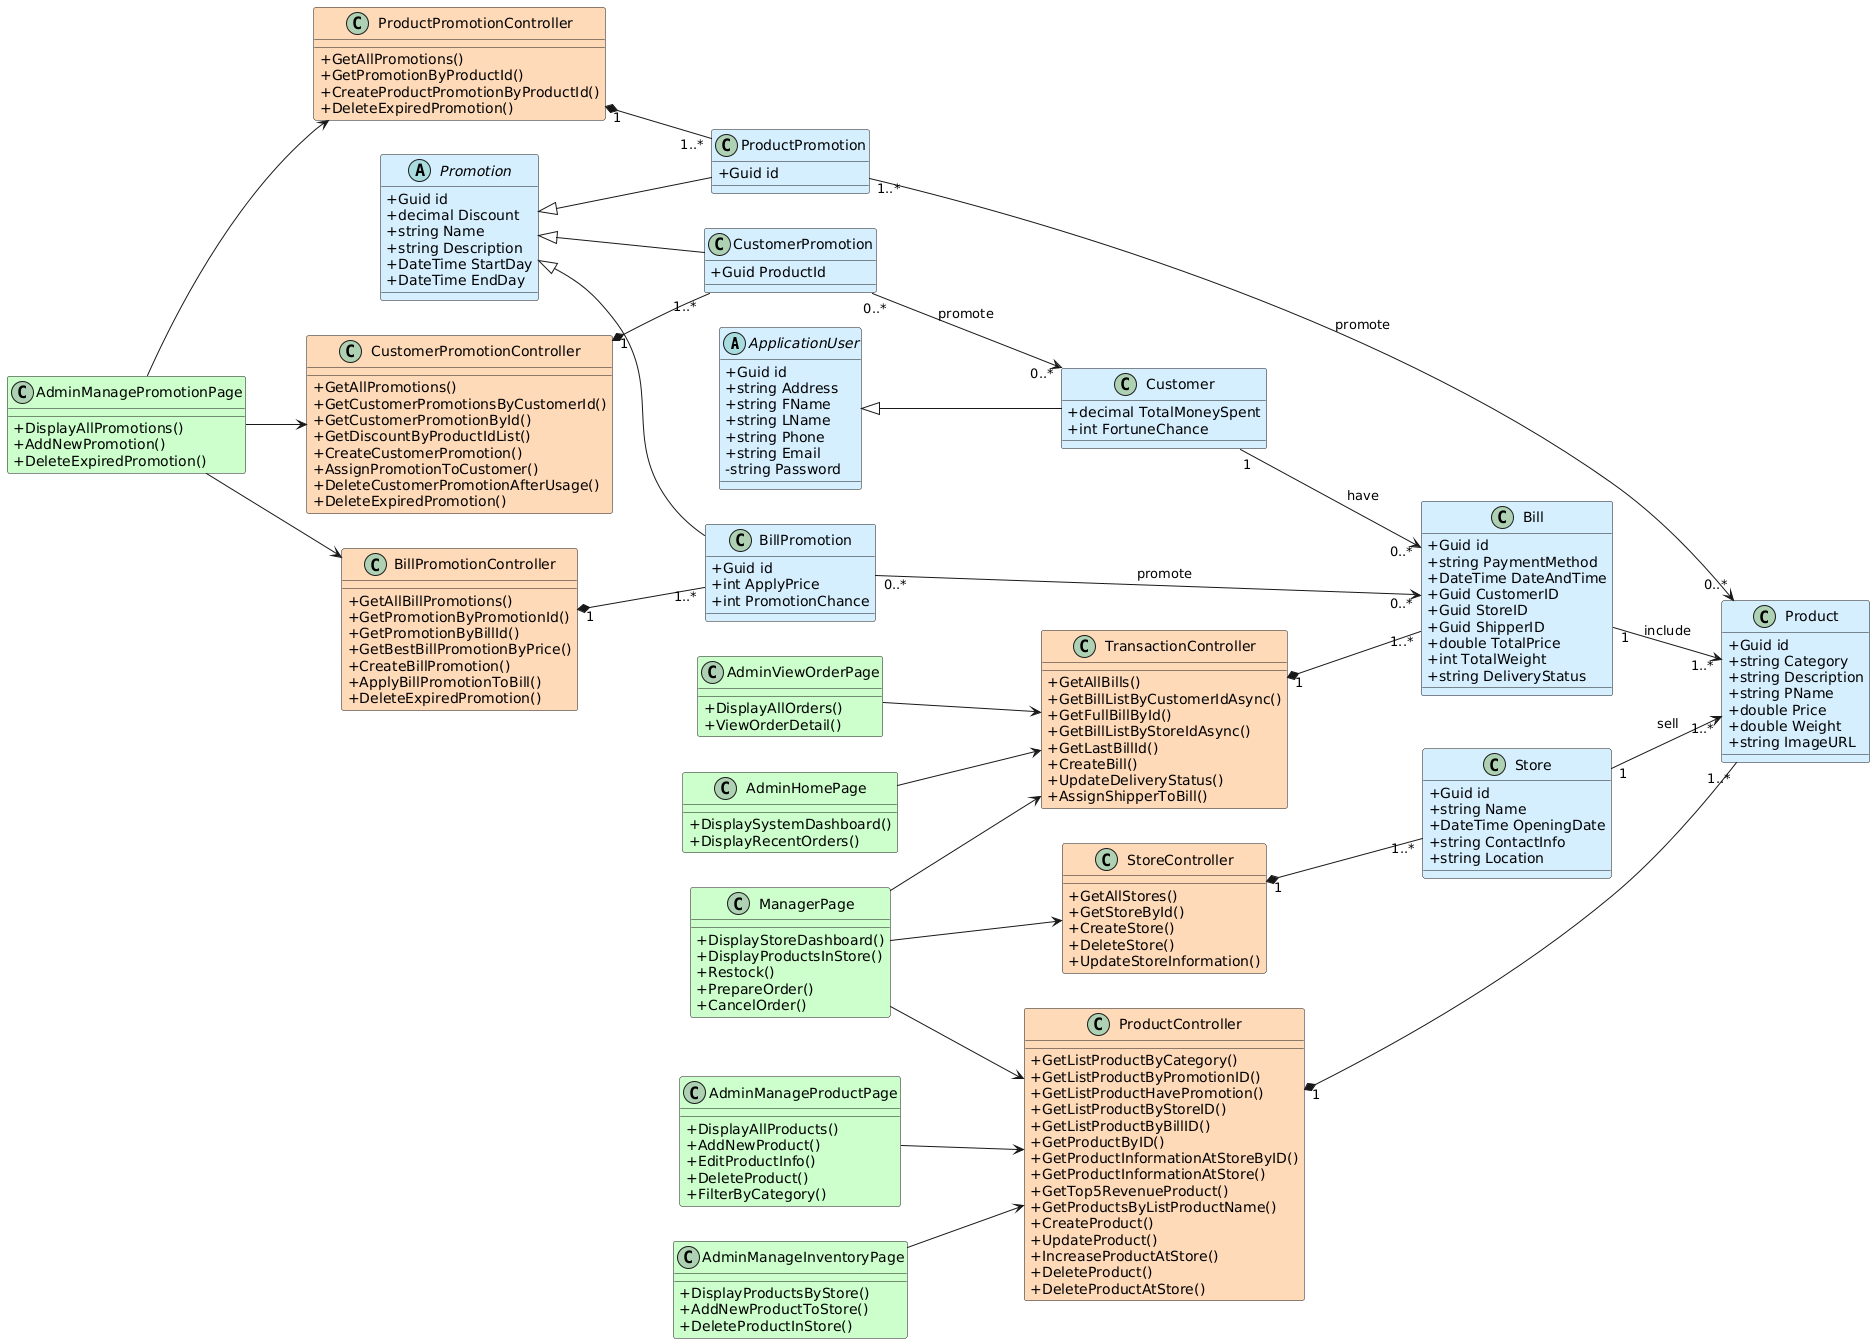

The diagram above was rendered by PlantUML. Its source (embedded in the PNG):
@startuml
skinparam classAttributeIconSize 0
left to right direction
abstract class ApplicationUser #D6EFFF {
        +Guid id
        +string Address
        +string FName
        +string LName
        +string Phone
        +string Email
        -string Password
    }

    class Customer #D6EFFF {
        +decimal TotalMoneySpent
        +int FortuneChance
    }

    abstract class Promotion #D6EFFF {
        +Guid id
        +decimal Discount
        +string Name
        +string Description
        +DateTime StartDay
        +DateTime EndDay
    }

    class ProductPromotion #D6EFFF {
        +Guid id
    }

    class CustomerPromotion #D6EFFF {
        +Guid ProductId
    }

    class BillPromotion #D6EFFF {
        +Guid id
        +int ApplyPrice
        +int PromotionChance
    }

    class Bill #D6EFFF {
        +Guid id
        +string PaymentMethod
        +DateTime DateAndTime
        +Guid CustomerID
        +Guid StoreID
        +Guid ShipperID
        +double TotalPrice
        +int TotalWeight
        +string DeliveryStatus
    }

    class Store #D6EFFF {
        +Guid id
        +string Name
        +DateTime OpeningDate
        +string ContactInfo
        +string Location
    }

    class Product #D6EFFF {
        +Guid id
        +string Category
        +string Description
        +string PName
        +double Price
        +double Weight
        +string ImageURL
    }

    

    class ProductController #FFDAB9{
        +GetListProductByCategory()
        +GetListProductByPromotionID()
        +GetListProductHavePromotion()
        +GetListProductByStoreID()
        +GetListProductByBillID()
        +GetProductByID()
        +GetProductInformationAtStoreByID()
        +GetProductInformationAtStore()
        +GetTop5RevenueProduct()
        +GetProductsByListProductName()
        +CreateProduct()
        +UpdateProduct()
        +IncreaseProductAtStore()
        +DeleteProduct()
        +DeleteProductAtStore()
    }

    class TransactionController #FFDAB9{
        +GetAllBills()
        +GetBillListByCustomerIdAsync()
        +GetFullBillById()
        +GetBillListByStoreIdAsync()
        +GetLastBillId()
        +CreateBill()
        +UpdateDeliveryStatus()
        +AssignShipperToBill()        
    }

    class ProductPromotionController #FFDAB9{
        +GetAllPromotions()
        +GetPromotionByProductId()
        +CreateProductPromotionByProductId()
        +DeleteExpiredPromotion()
    }

    class CustomerPromotionController #FFDAB9{
        +GetAllPromotions()
        +GetCustomerPromotionsByCustomerId()
        +GetCustomerPromotionById()
        +GetDiscountByProductIdList()
        +CreateCustomerPromotion()
        +AssignPromotionToCustomer()
        +DeleteCustomerPromotionAfterUsage()
        +DeleteExpiredPromotion()
    }

    class BillPromotionController #FFDAB9{
        +GetAllBillPromotions()
        +GetPromotionByPromotionId()
        +GetPromotionByBillId()
        +GetBestBillPromotionByPrice()
        +CreateBillPromotion()
        +ApplyBillPromotionToBill()
        +DeleteExpiredPromotion()
    }

   
    class StoreController #FFDAB9{
        +GetAllStores()
        +GetStoreById()
        +CreateStore()
        +DeleteStore()
        +UpdateStoreInformation()
    }

class ManagerPage #CCFFCC {
    +DisplayStoreDashboard()
    +DisplayProductsInStore()
    +Restock()
    +PrepareOrder()
    +CancelOrder()
}

class AdminHomePage #CCFFCC {
    +DisplaySystemDashboard()
    +DisplayRecentOrders()
}

class AdminManageProductPage #CCFFCC {
    +DisplayAllProducts()
    +AddNewProduct()
    +EditProductInfo()
    +DeleteProduct()
    +FilterByCategory()
}

class AdminManageInventoryPage #CCFFCC {
    +DisplayProductsByStore()
    +AddNewProductToStore()
    +DeleteProductInStore()
}

class AdminManagePromotionPage #CCFFCC {
    +DisplayAllPromotions()
    +AddNewPromotion()
    +DeleteExpiredPromotion()
}

class AdminViewOrderPage #CCFFCC {
    +DisplayAllOrders()
    +ViewOrderDetail()
}



ApplicationUser <|-- Customer

    Promotion <|-- ProductPromotion
    Promotion <|-- CustomerPromotion
    Promotion <|-- BillPromotion


    ProductPromotion "1..*" --> "0..*" Product : promote
    CustomerPromotion "0..*" --> "0..*" Customer : promote
    BillPromotion "0..*" --> "0..*" Bill : promote

    Customer "1" --> "0..*" Bill : have
    Bill "1" --> "1..*" Product : include
    Store "1" --> "1..*" Product: sell


    ProductController "1" *-- "1..*" Product
    TransactionController "1" *-- "1..*" Bill
    StoreController "1" *-- "1..*" Store
    CustomerPromotionController "1" *-- "1..*" CustomerPromotion 
    ProductPromotionController "1" *-- "1..*" ProductPromotion
    BillPromotionController "1" *-- "1..*" BillPromotion

ManagerPage --> StoreController
ManagerPage --> TransactionController
ManagerPage --> ProductController

AdminHomePage --> TransactionController

AdminManageProductPage --> ProductController

AdminManageInventoryPage --> ProductController

AdminManagePromotionPage --> CustomerPromotionController
AdminManagePromotionPage --> ProductPromotionController
AdminManagePromotionPage --> BillPromotionController

AdminViewOrderPage --> TransactionController
@enduml